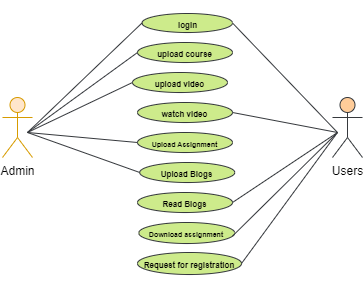

The diagram above was exported from draw.io. Its source (the exported page's mxGraphModel, read from the mxfile embedded in the PNG):
<mxGraphModel dx="493" dy="289" grid="1" gridSize="5" guides="1" tooltips="1" connect="1" arrows="1" fold="1" page="1" pageScale="1" pageWidth="1100" pageHeight="850" math="0" shadow="0">
  <root>
    <mxCell id="0" />
    <mxCell id="1" parent="0" />
    <mxCell id="oHfU_nbtFQ-HsDPx4UwO-1" value="Admin" style="shape=umlActor;verticalLabelPosition=bottom;verticalAlign=top;html=1;outlineConnect=0;fillColor=#ffe6cc;strokeColor=#d79b00;" vertex="1" parent="1">
      <mxGeometry x="175" y="345" width="30" height="60" as="geometry" />
    </mxCell>
    <mxCell id="oHfU_nbtFQ-HsDPx4UwO-5" value="&lt;h3&gt;&lt;font style=&quot;font-size: 8px;&quot;&gt;login&lt;/font&gt;&lt;/h3&gt;" style="ellipse;whiteSpace=wrap;html=1;fillColor=#cdeb8b;strokeColor=#36393d;" vertex="1" parent="1">
      <mxGeometry x="314.5" y="261" width="90.5" height="19" as="geometry" />
    </mxCell>
    <mxCell id="oHfU_nbtFQ-HsDPx4UwO-6" value="&lt;h3&gt;&lt;font style=&quot;font-size: 8px;&quot;&gt;upload course&lt;/font&gt;&lt;/h3&gt;" style="ellipse;whiteSpace=wrap;html=1;fillColor=#cdeb8b;strokeColor=#36393d;" vertex="1" parent="1">
      <mxGeometry x="310" y="290" width="95" height="20" as="geometry" />
    </mxCell>
    <mxCell id="oHfU_nbtFQ-HsDPx4UwO-7" value="&lt;h3&gt;&lt;font style=&quot;font-size: 8px;&quot;&gt;upload video&lt;/font&gt;&lt;/h3&gt;" style="ellipse;whiteSpace=wrap;html=1;fillColor=#cdeb8b;strokeColor=#36393d;" vertex="1" parent="1">
      <mxGeometry x="305" y="320" width="95" height="20" as="geometry" />
    </mxCell>
    <mxCell id="oHfU_nbtFQ-HsDPx4UwO-8" value="&lt;h3&gt;&lt;font style=&quot;font-size: 8px;&quot;&gt;watch video&lt;/font&gt;&lt;/h3&gt;" style="ellipse;whiteSpace=wrap;html=1;fillColor=#cdeb8b;strokeColor=#36393d;" vertex="1" parent="1">
      <mxGeometry x="310" y="350" width="95" height="20" as="geometry" />
    </mxCell>
    <mxCell id="oHfU_nbtFQ-HsDPx4UwO-9" value="&lt;h3 style=&quot;line-height: 241%;&quot;&gt;&lt;font style=&quot;font-size: 7px;&quot;&gt;Download assignment&lt;/font&gt;&lt;/h3&gt;" style="ellipse;whiteSpace=wrap;html=1;perimeterSpacing=1;align=center;fillColor=#cdeb8b;strokeColor=#36393d;" vertex="1" parent="1">
      <mxGeometry x="311.25" y="470" width="96" height="21" as="geometry" />
    </mxCell>
    <mxCell id="oHfU_nbtFQ-HsDPx4UwO-10" value="&lt;h3&gt;&lt;font style=&quot;font-size: 7px;&quot;&gt;Upload Assignment&lt;/font&gt;&lt;/h3&gt;" style="ellipse;whiteSpace=wrap;html=1;fillColor=#cdeb8b;strokeColor=#36393d;" vertex="1" parent="1">
      <mxGeometry x="310" y="380" width="95" height="20" as="geometry" />
    </mxCell>
    <mxCell id="oHfU_nbtFQ-HsDPx4UwO-11" value="&lt;h3&gt;&lt;font style=&quot;font-size: 8px;&quot;&gt;Read Blogs&lt;/font&gt;&lt;/h3&gt;" style="ellipse;whiteSpace=wrap;html=1;fillColor=#cdeb8b;strokeColor=#36393d;" vertex="1" parent="1">
      <mxGeometry x="310" y="440" width="95" height="20" as="geometry" />
    </mxCell>
    <mxCell id="oHfU_nbtFQ-HsDPx4UwO-12" value="&lt;h3&gt;&lt;font style=&quot;font-size: 8px;&quot;&gt;Upload Blogs&lt;/font&gt;&lt;/h3&gt;" style="ellipse;whiteSpace=wrap;html=1;fillColor=#cdeb8b;strokeColor=#36393d;" vertex="1" parent="1">
      <mxGeometry x="312.25" y="410" width="95" height="20" as="geometry" />
    </mxCell>
    <mxCell id="oHfU_nbtFQ-HsDPx4UwO-13" value="&lt;h3&gt;&lt;font style=&quot;font-size: 8px;&quot;&gt;Request for registration&lt;/font&gt;&lt;/h3&gt;" style="ellipse;whiteSpace=wrap;html=1;fillColor=#cdeb8b;strokeColor=#36393d;" vertex="1" parent="1">
      <mxGeometry x="310" y="500" width="104" height="22" as="geometry" />
    </mxCell>
    <mxCell id="oHfU_nbtFQ-HsDPx4UwO-16" value="Users" style="shape=umlActor;verticalLabelPosition=bottom;verticalAlign=top;html=1;outlineConnect=0;fillColor=#ffcc99;strokeColor=#36393d;" vertex="1" parent="1">
      <mxGeometry x="505" y="345" width="30" height="60" as="geometry" />
    </mxCell>
    <mxCell id="oHfU_nbtFQ-HsDPx4UwO-17" value="" style="endArrow=none;html=1;rounded=0;entryX=0;entryY=0.5;entryDx=0;entryDy=0;fillColor=#cdeb8b;strokeColor=#36393d;" edge="1" parent="1" target="oHfU_nbtFQ-HsDPx4UwO-5">
      <mxGeometry width="50" height="50" relative="1" as="geometry">
        <mxPoint x="200" y="380" as="sourcePoint" />
        <mxPoint x="430" y="380" as="targetPoint" />
      </mxGeometry>
    </mxCell>
    <mxCell id="oHfU_nbtFQ-HsDPx4UwO-18" value="" style="endArrow=none;html=1;rounded=0;entryX=0;entryY=0.5;entryDx=0;entryDy=0;fillColor=#cdeb8b;strokeColor=#36393d;" edge="1" parent="1" target="oHfU_nbtFQ-HsDPx4UwO-6">
      <mxGeometry width="50" height="50" relative="1" as="geometry">
        <mxPoint x="200" y="380" as="sourcePoint" />
        <mxPoint x="430" y="380" as="targetPoint" />
      </mxGeometry>
    </mxCell>
    <mxCell id="oHfU_nbtFQ-HsDPx4UwO-19" value="" style="endArrow=none;html=1;rounded=0;entryX=0;entryY=0.5;entryDx=0;entryDy=0;fillColor=#cdeb8b;strokeColor=#36393d;" edge="1" parent="1" target="oHfU_nbtFQ-HsDPx4UwO-7">
      <mxGeometry width="50" height="50" relative="1" as="geometry">
        <mxPoint x="200" y="380" as="sourcePoint" />
        <mxPoint x="430" y="380" as="targetPoint" />
      </mxGeometry>
    </mxCell>
    <mxCell id="oHfU_nbtFQ-HsDPx4UwO-22" value="" style="endArrow=none;html=1;rounded=0;entryX=0;entryY=0.5;entryDx=0;entryDy=0;fillColor=#cdeb8b;strokeColor=#36393d;" edge="1" parent="1" target="oHfU_nbtFQ-HsDPx4UwO-10">
      <mxGeometry width="50" height="50" relative="1" as="geometry">
        <mxPoint x="200" y="380" as="sourcePoint" />
        <mxPoint x="430" y="380" as="targetPoint" />
      </mxGeometry>
    </mxCell>
    <mxCell id="oHfU_nbtFQ-HsDPx4UwO-24" value="" style="endArrow=none;html=1;rounded=0;entryX=0;entryY=0.5;entryDx=0;entryDy=0;fillColor=#cdeb8b;strokeColor=#36393d;" edge="1" parent="1" target="oHfU_nbtFQ-HsDPx4UwO-12">
      <mxGeometry width="50" height="50" relative="1" as="geometry">
        <mxPoint x="200" y="380" as="sourcePoint" />
        <mxPoint x="430" y="380" as="targetPoint" />
      </mxGeometry>
    </mxCell>
    <mxCell id="oHfU_nbtFQ-HsDPx4UwO-31" value="" style="endArrow=none;html=1;rounded=0;exitX=1;exitY=0.5;exitDx=0;exitDy=0;fillColor=#cdeb8b;strokeColor=#36393d;" edge="1" parent="1" source="oHfU_nbtFQ-HsDPx4UwO-5">
      <mxGeometry width="50" height="50" relative="1" as="geometry">
        <mxPoint x="470" y="350" as="sourcePoint" />
        <mxPoint x="510" y="380" as="targetPoint" />
      </mxGeometry>
    </mxCell>
    <mxCell id="oHfU_nbtFQ-HsDPx4UwO-33" value="" style="endArrow=none;html=1;rounded=0;exitX=1;exitY=0.5;exitDx=0;exitDy=0;fillColor=#cdeb8b;strokeColor=#36393d;" edge="1" parent="1" source="oHfU_nbtFQ-HsDPx4UwO-8">
      <mxGeometry width="50" height="50" relative="1" as="geometry">
        <mxPoint x="407.2500000000002" y="365.25" as="sourcePoint" />
        <mxPoint x="510" y="380" as="targetPoint" />
      </mxGeometry>
    </mxCell>
    <mxCell id="oHfU_nbtFQ-HsDPx4UwO-34" value="" style="endArrow=none;html=1;rounded=0;exitX=1;exitY=0.5;exitDx=0;exitDy=0;fillColor=#cdeb8b;strokeColor=#36393d;" edge="1" parent="1" source="oHfU_nbtFQ-HsDPx4UwO-11">
      <mxGeometry width="50" height="50" relative="1" as="geometry">
        <mxPoint x="410" y="365" as="sourcePoint" />
        <mxPoint x="510" y="380" as="targetPoint" />
      </mxGeometry>
    </mxCell>
    <mxCell id="oHfU_nbtFQ-HsDPx4UwO-35" value="" style="endArrow=none;html=1;rounded=0;exitX=0.966;exitY=0.638;exitDx=0;exitDy=0;exitPerimeter=0;fillColor=#cdeb8b;strokeColor=#36393d;" edge="1" parent="1" source="oHfU_nbtFQ-HsDPx4UwO-9">
      <mxGeometry width="50" height="50" relative="1" as="geometry">
        <mxPoint x="410" y="455" as="sourcePoint" />
        <mxPoint x="510" y="380" as="targetPoint" />
      </mxGeometry>
    </mxCell>
    <mxCell id="oHfU_nbtFQ-HsDPx4UwO-36" value="" style="endArrow=none;html=1;rounded=0;exitX=1;exitY=0.5;exitDx=0;exitDy=0;fillColor=#cdeb8b;strokeColor=#36393d;" edge="1" parent="1" source="oHfU_nbtFQ-HsDPx4UwO-13">
      <mxGeometry width="50" height="50" relative="1" as="geometry">
        <mxPoint x="430" y="491" as="sourcePoint" />
        <mxPoint x="510" y="380" as="targetPoint" />
      </mxGeometry>
    </mxCell>
  </root>
</mxGraphModel>